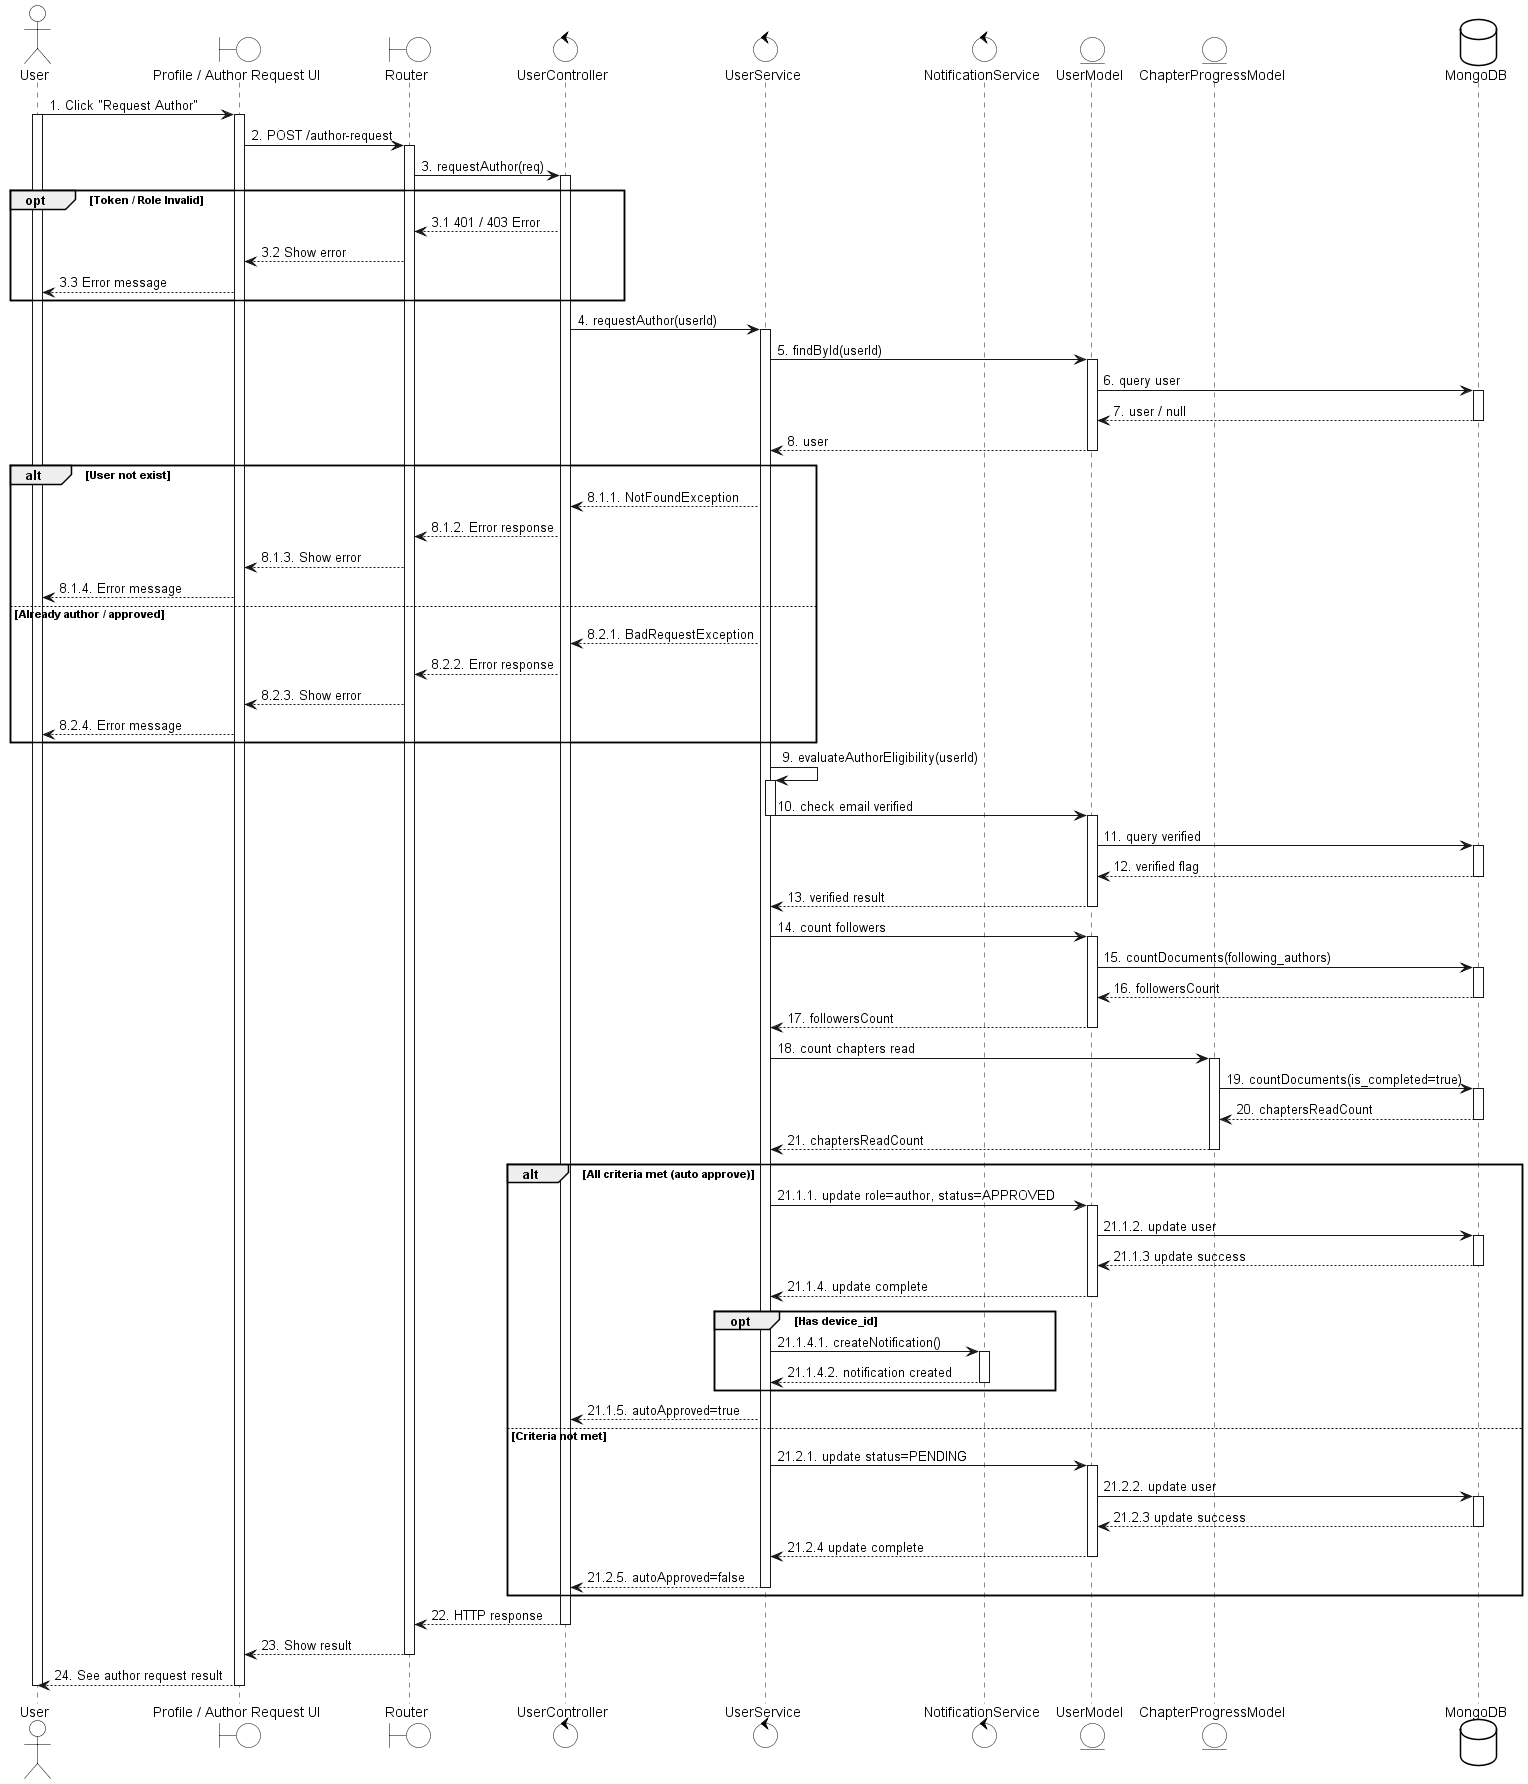

The diagram above was rendered by PlantUML. Its source (embedded in the PNG):
@startuml
skinparam {
    ActorBackgroundColor #FFFFFF
    BoundaryBackgroundColor #FFFFFF
    ControlBackgroundColor #FFFFFF
    EntityBackgroundColor #FFFFFF
    DatabaseBackgroundColor #FFFFFF

    ActorBorderColor black
    BoundaryBorderColor black
    ControlBorderColor black
    EntityBorderColor black
    DatabaseBorderColor black
}

actor User
boundary "Profile / Author Request UI" as UI
boundary Router
control UserController
control UserService
control NotificationService
entity UserModel
entity ChapterProgressModel
database MongoDB

User -> UI: 1. Click "Request Author"
activate User
activate UI

UI -> Router: 2. POST /author-request
activate Router

Router -> UserController: 3. requestAuthor(req)
activate UserController

opt Token / Role Invalid
    UserController --> Router: 3.1 401 / 403 Error
    Router --> UI: 3.2 Show error
    UI --> User: 3.3 Error message
end

UserController -> UserService: 4. requestAuthor(userId)
activate UserService

UserService -> UserModel: 5. findById(userId)
activate UserModel
UserModel -> MongoDB: 6. query user
activate MongoDB
MongoDB --> UserModel: 7. user / null
deactivate MongoDB
UserModel --> UserService: 8. user
deactivate UserModel

alt User not exist
    UserService --> UserController: 8.1.1. NotFoundException
    UserController --> Router: 8.1.2. Error response
    Router --> UI: 8.1.3. Show error
    UI --> User: 8.1.4. Error message
else Already author / approved
    UserService --> UserController: 8.2.1. BadRequestException
    UserController --> Router: 8.2.2. Error response
    Router --> UI: 8.2.3. Show error
    UI --> User: 8.2.4. Error message
end

UserService -> UserService: 9. evaluateAuthorEligibility(userId)
activate UserService
UserService -> UserModel: 10. check email verified
deactivate UserService

activate UserModel
UserModel -> MongoDB: 11. query verified
activate MongoDB
MongoDB --> UserModel: 12. verified flag
deactivate MongoDB
UserModel --> UserService: 13. verified result
deactivate UserModel

UserService -> UserModel: 14. count followers
activate UserModel
UserModel -> MongoDB: 15. countDocuments(following_authors)
activate MongoDB
MongoDB --> UserModel: 16. followersCount
deactivate MongoDB
UserModel --> UserService: 17. followersCount
deactivate UserModel

UserService -> ChapterProgressModel: 18. count chapters read
activate ChapterProgressModel
ChapterProgressModel -> MongoDB: 19. countDocuments(is_completed=true)
activate MongoDB
MongoDB --> ChapterProgressModel: 20. chaptersReadCount
deactivate MongoDB
ChapterProgressModel --> UserService: 21. chaptersReadCount
deactivate ChapterProgressModel

alt All criteria met (auto approve)
    UserService -> UserModel: 21.1.1. update role=author, status=APPROVED
    activate UserModel
    UserModel -> MongoDB: 21.1.2. update user
    activate MongoDB
    MongoDB --> UserModel: 21.1.3 update success
    deactivate MongoDB
    UserModel --> UserService: 21.1.4. update complete
    deactivate UserModel


    opt Has device_id
        UserService -> NotificationService: 21.1.4.1. createNotification()
        activate NotificationService
        NotificationService --> UserService: 21.1.4.2. notification created
        deactivate NotificationService
    end

    UserService --> UserController: 21.1.5. autoApproved=true
else Criteria not met
    UserService -> UserModel: 21.2.1. update status=PENDING
    activate UserModel
    UserModel -> MongoDB: 21.2.2. update user
    activate MongoDB
    MongoDB --> UserModel: 21.2.3 update success
    deactivate MongoDB
    UserModel --> UserService: 21.2.4 update complete
    deactivate UserModel
    UserService --> UserController: 21.2.5. autoApproved=false
    deactivate UserService
end

deactivate UserService
UserController --> Router: 22. HTTP response
deactivate UserController
Router --> UI: 23. Show result
deactivate Router
UI --> User: 24. See author request result
deactivate UI
deactivate User
@enduml